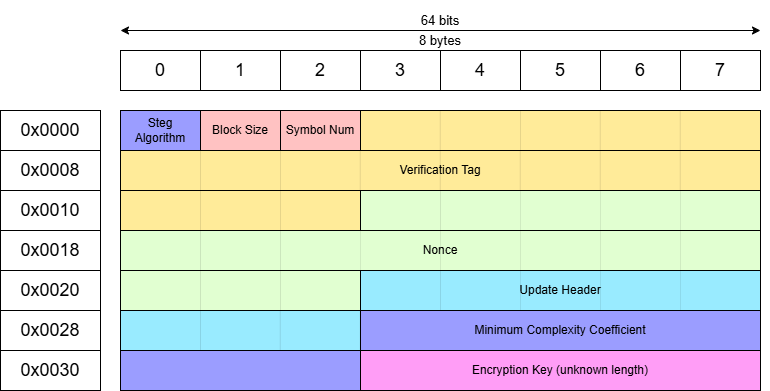

The diagram above was exported from draw.io. Its source (the exported page's mxGraphModel, read from the mxfile embedded in the PNG):
<mxGraphModel dx="838" dy="604" grid="1" gridSize="10" guides="1" tooltips="1" connect="1" arrows="1" fold="1" page="1" pageScale="1" pageWidth="850" pageHeight="1100" background="light-dark(#FFFFFF,transparent)" math="0" shadow="0">
  <root>
    <mxCell id="0" />
    <mxCell id="1" parent="0" />
    <mxCell id="p7ZoqSSwW3R7v8IuWdXx-1" value="" style="endArrow=classic;startArrow=classic;html=1;rounded=0;strokeColor=light-dark(#000000,#000000);" parent="1" edge="1">
      <mxGeometry width="50" height="50" relative="1" as="geometry">
        <mxPoint x="160" y="80" as="sourcePoint" />
        <mxPoint x="800" y="80" as="targetPoint" />
      </mxGeometry>
    </mxCell>
    <mxCell id="p7ZoqSSwW3R7v8IuWdXx-2" value="&lt;font style=&quot;font-size: 13px;&quot;&gt;64 bits&lt;/font&gt;" style="text;html=1;align=center;verticalAlign=middle;whiteSpace=wrap;rounded=0;fontColor=light-dark(#000000,#000000);" parent="1" vertex="1">
      <mxGeometry x="400" y="50" width="160" height="40" as="geometry" />
    </mxCell>
    <mxCell id="p7ZoqSSwW3R7v8IuWdXx-12" value="&lt;font style=&quot;font-size: 18px;&quot;&gt;0&lt;/font&gt;" style="rounded=0;whiteSpace=wrap;html=1;fontColor=light-dark(#000000,#000000);strokeColor=light-dark(#000000,#000000);fillColor=none;" parent="1" vertex="1">
      <mxGeometry x="160" y="100" width="80" height="40" as="geometry" />
    </mxCell>
    <mxCell id="p7ZoqSSwW3R7v8IuWdXx-13" value="&lt;font style=&quot;font-size: 18px;&quot;&gt;1&lt;/font&gt;" style="rounded=0;whiteSpace=wrap;html=1;fontColor=light-dark(#000000,#000000);strokeColor=light-dark(#000000,#000000);fillColor=none;" parent="1" vertex="1">
      <mxGeometry x="240" y="100" width="80" height="40" as="geometry" />
    </mxCell>
    <mxCell id="p7ZoqSSwW3R7v8IuWdXx-14" value="&lt;font style=&quot;font-size: 18px;&quot;&gt;2&lt;/font&gt;" style="rounded=0;whiteSpace=wrap;html=1;fontColor=light-dark(#000000,#000000);strokeColor=light-dark(#000000,#000000);fillColor=none;" parent="1" vertex="1">
      <mxGeometry x="320" y="100" width="80" height="40" as="geometry" />
    </mxCell>
    <mxCell id="p7ZoqSSwW3R7v8IuWdXx-15" value="&lt;font style=&quot;font-size: 18px;&quot;&gt;3&lt;/font&gt;" style="rounded=0;whiteSpace=wrap;html=1;fontColor=light-dark(#000000,#000000);strokeColor=light-dark(#000000,#000000);fillColor=none;" parent="1" vertex="1">
      <mxGeometry x="400" y="100" width="80" height="40" as="geometry" />
    </mxCell>
    <mxCell id="p7ZoqSSwW3R7v8IuWdXx-16" value="&lt;font style=&quot;font-size: 18px;&quot;&gt;4&lt;/font&gt;" style="rounded=0;whiteSpace=wrap;html=1;fontColor=light-dark(#000000,#000000);strokeColor=light-dark(#000000,#000000);fillColor=none;" parent="1" vertex="1">
      <mxGeometry x="480" y="100" width="80" height="40" as="geometry" />
    </mxCell>
    <mxCell id="p7ZoqSSwW3R7v8IuWdXx-17" value="&lt;font style=&quot;font-size: 18px;&quot;&gt;5&lt;/font&gt;" style="rounded=0;whiteSpace=wrap;html=1;fontColor=light-dark(#000000,#000000);strokeColor=light-dark(#000000,#000000);fillColor=none;" parent="1" vertex="1">
      <mxGeometry x="560" y="100" width="80" height="40" as="geometry" />
    </mxCell>
    <mxCell id="p7ZoqSSwW3R7v8IuWdXx-18" value="&lt;font style=&quot;font-size: 18px;&quot;&gt;6&lt;/font&gt;" style="rounded=0;whiteSpace=wrap;html=1;fontColor=light-dark(#000000,#000000);strokeColor=light-dark(#000000,#000000);fillColor=none;" parent="1" vertex="1">
      <mxGeometry x="640" y="100" width="80" height="40" as="geometry" />
    </mxCell>
    <mxCell id="p7ZoqSSwW3R7v8IuWdXx-19" value="&lt;font style=&quot;font-size: 18px;&quot;&gt;7&lt;/font&gt;" style="rounded=0;whiteSpace=wrap;html=1;fontColor=light-dark(#000000,#000000);strokeColor=light-dark(#000000,#000000);fillColor=none;" parent="1" vertex="1">
      <mxGeometry x="720" y="100" width="80" height="40" as="geometry" />
    </mxCell>
    <mxCell id="8O6xAK64tMEi8bVU9ERa-15" value="Verification Tag" style="rounded=0;whiteSpace=wrap;html=1;fontColor=light-dark(#000000,#000000);strokeColor=light-dark(#000000,#000000);fillColor=light-dark(#FFFFFF,#FFEB99);" parent="1" vertex="1">
      <mxGeometry x="160" y="200" width="640" height="40" as="geometry" />
    </mxCell>
    <mxCell id="8O6xAK64tMEi8bVU9ERa-16" value="" style="rounded=0;whiteSpace=wrap;html=1;fontColor=light-dark(#000000,#000000);strokeColor=light-dark(#000000,#000000);fillColor=light-dark(#FFFFFF,#FFEB99);" parent="1" vertex="1">
      <mxGeometry x="160" y="240" width="240" height="40" as="geometry" />
    </mxCell>
    <mxCell id="8O6xAK64tMEi8bVU9ERa-17" value="" style="rounded=0;whiteSpace=wrap;html=1;fontColor=light-dark(#000000,#000000);strokeColor=light-dark(#000000,#000000);fillColor=light-dark(#FFFFFF,#E1FFD1);" parent="1" vertex="1">
      <mxGeometry x="400" y="240" width="400" height="40" as="geometry" />
    </mxCell>
    <mxCell id="8O6xAK64tMEi8bVU9ERa-18" value="Nonce" style="rounded=0;whiteSpace=wrap;html=1;fontColor=light-dark(#000000,#000000);strokeColor=light-dark(#000000,#000000);fillColor=light-dark(#FFFFFF,#E1FFD1);" parent="1" vertex="1">
      <mxGeometry x="160" y="280" width="640" height="40" as="geometry" />
    </mxCell>
    <mxCell id="8O6xAK64tMEi8bVU9ERa-19" value="" style="rounded=0;whiteSpace=wrap;html=1;fontColor=light-dark(#000000,#000000);strokeColor=light-dark(#000000,#000000);fillColor=light-dark(#FFFFFF,#E1FFD1);" parent="1" vertex="1">
      <mxGeometry x="160" y="320" width="240" height="40" as="geometry" />
    </mxCell>
    <mxCell id="8O6xAK64tMEi8bVU9ERa-20" value="Update Header" style="rounded=0;whiteSpace=wrap;html=1;fontColor=light-dark(#000000,#000000);strokeColor=light-dark(#000000,#000000);fillColor=#99EBFF;" parent="1" vertex="1">
      <mxGeometry x="400" y="320" width="400" height="40" as="geometry" />
    </mxCell>
    <mxCell id="8O6xAK64tMEi8bVU9ERa-21" value="" style="rounded=0;whiteSpace=wrap;html=1;fontColor=light-dark(#000000,#000000);strokeColor=light-dark(#000000,#000000);fillColor=#99EBFF;" parent="1" vertex="1">
      <mxGeometry x="160" y="360" width="240" height="40" as="geometry" />
    </mxCell>
    <mxCell id="8O6xAK64tMEi8bVU9ERa-22" value="Block Size" style="rounded=0;whiteSpace=wrap;html=1;fontColor=light-dark(#000000,#000000);strokeColor=light-dark(#000000,#000000);fillColor=light-dark(#FFFFFF,#FFC2C2);" parent="1" vertex="1">
      <mxGeometry x="240" y="160" width="80" height="40" as="geometry" />
    </mxCell>
    <mxCell id="8O6xAK64tMEi8bVU9ERa-23" value="Symbol Num" style="rounded=0;whiteSpace=wrap;html=1;fontColor=light-dark(#000000,#000000);strokeColor=light-dark(#000000,#000000);fillColor=light-dark(#FFFFFF,#FFC2C2);" parent="1" vertex="1">
      <mxGeometry x="320" y="160" width="80" height="40" as="geometry" />
    </mxCell>
    <mxCell id="8O6xAK64tMEi8bVU9ERa-24" value="" style="rounded=0;whiteSpace=wrap;html=1;fontColor=light-dark(#000000,#000000);strokeColor=light-dark(#000000,#000000);fillColor=light-dark(#FFFFFF,#FFEB99);" parent="1" vertex="1">
      <mxGeometry x="400" y="160" width="400" height="40" as="geometry" />
    </mxCell>
    <mxCell id="xng7M2TVnXi9SGkKpr0K-6" value="" style="endArrow=none;html=1;rounded=0;strokeColor=#000000;strokeWidth=0;" parent="1" edge="1">
      <mxGeometry width="50" height="50" relative="1" as="geometry">
        <mxPoint x="479.77" y="200" as="sourcePoint" />
        <mxPoint x="479.77" y="160" as="targetPoint" />
      </mxGeometry>
    </mxCell>
    <mxCell id="xng7M2TVnXi9SGkKpr0K-7" value="" style="endArrow=none;html=1;rounded=0;strokeColor=#000000;strokeWidth=0;" parent="1" edge="1">
      <mxGeometry width="50" height="50" relative="1" as="geometry">
        <mxPoint x="560" y="200" as="sourcePoint" />
        <mxPoint x="560" y="160" as="targetPoint" />
      </mxGeometry>
    </mxCell>
    <mxCell id="xng7M2TVnXi9SGkKpr0K-8" value="" style="endArrow=none;html=1;rounded=0;strokeColor=#000000;strokeWidth=0;" parent="1" edge="1">
      <mxGeometry width="50" height="50" relative="1" as="geometry">
        <mxPoint x="639.77" y="200" as="sourcePoint" />
        <mxPoint x="639.77" y="160" as="targetPoint" />
      </mxGeometry>
    </mxCell>
    <mxCell id="xng7M2TVnXi9SGkKpr0K-9" value="" style="endArrow=none;html=1;rounded=0;strokeColor=#000000;strokeWidth=0;" parent="1" edge="1">
      <mxGeometry width="50" height="50" relative="1" as="geometry">
        <mxPoint x="719.77" y="200" as="sourcePoint" />
        <mxPoint x="719.77" y="160" as="targetPoint" />
      </mxGeometry>
    </mxCell>
    <mxCell id="xng7M2TVnXi9SGkKpr0K-13" value="" style="endArrow=none;html=1;rounded=0;strokeColor=#000000;strokeWidth=0;" parent="1" edge="1">
      <mxGeometry width="50" height="50" relative="1" as="geometry">
        <mxPoint x="240" y="240" as="sourcePoint" />
        <mxPoint x="240" y="200" as="targetPoint" />
      </mxGeometry>
    </mxCell>
    <mxCell id="xng7M2TVnXi9SGkKpr0K-14" value="" style="endArrow=none;html=1;rounded=0;strokeColor=#000000;strokeWidth=0;" parent="1" edge="1">
      <mxGeometry width="50" height="50" relative="1" as="geometry">
        <mxPoint x="320" y="240" as="sourcePoint" />
        <mxPoint x="320" y="200" as="targetPoint" />
      </mxGeometry>
    </mxCell>
    <mxCell id="xng7M2TVnXi9SGkKpr0K-15" value="" style="endArrow=none;html=1;rounded=0;strokeColor=#000000;strokeWidth=0;" parent="1" edge="1">
      <mxGeometry width="50" height="50" relative="1" as="geometry">
        <mxPoint x="399.77" y="240" as="sourcePoint" />
        <mxPoint x="399.77" y="200" as="targetPoint" />
      </mxGeometry>
    </mxCell>
    <mxCell id="xng7M2TVnXi9SGkKpr0K-16" value="" style="endArrow=none;html=1;rounded=0;strokeColor=#000000;strokeWidth=0;" parent="1" edge="1">
      <mxGeometry width="50" height="50" relative="1" as="geometry">
        <mxPoint x="479.77" y="240" as="sourcePoint" />
        <mxPoint x="479.77" y="200" as="targetPoint" />
      </mxGeometry>
    </mxCell>
    <mxCell id="xng7M2TVnXi9SGkKpr0K-17" value="" style="endArrow=none;html=1;rounded=0;strokeColor=#000000;strokeWidth=0;" parent="1" edge="1">
      <mxGeometry width="50" height="50" relative="1" as="geometry">
        <mxPoint x="559.7699999999999" y="240" as="sourcePoint" />
        <mxPoint x="559.7699999999999" y="200" as="targetPoint" />
      </mxGeometry>
    </mxCell>
    <mxCell id="xng7M2TVnXi9SGkKpr0K-18" value="" style="endArrow=none;html=1;rounded=0;strokeColor=#000000;strokeWidth=0;" parent="1" edge="1">
      <mxGeometry width="50" height="50" relative="1" as="geometry">
        <mxPoint x="639.77" y="240" as="sourcePoint" />
        <mxPoint x="639.77" y="200" as="targetPoint" />
      </mxGeometry>
    </mxCell>
    <mxCell id="xng7M2TVnXi9SGkKpr0K-19" value="" style="endArrow=none;html=1;rounded=0;strokeColor=#000000;strokeWidth=0;" parent="1" edge="1">
      <mxGeometry width="50" height="50" relative="1" as="geometry">
        <mxPoint x="719.77" y="240" as="sourcePoint" />
        <mxPoint x="719.77" y="200" as="targetPoint" />
      </mxGeometry>
    </mxCell>
    <mxCell id="xng7M2TVnXi9SGkKpr0K-20" value="" style="endArrow=none;html=1;rounded=0;strokeColor=#000000;strokeWidth=0;" parent="1" edge="1">
      <mxGeometry width="50" height="50" relative="1" as="geometry">
        <mxPoint x="240" y="280" as="sourcePoint" />
        <mxPoint x="240" y="240" as="targetPoint" />
      </mxGeometry>
    </mxCell>
    <mxCell id="xng7M2TVnXi9SGkKpr0K-21" value="&lt;font style=&quot;font-size: 18px;&quot;&gt;0x0000&lt;/font&gt;" style="rounded=0;whiteSpace=wrap;html=1;fontColor=light-dark(#000000,#000000);strokeColor=light-dark(#000000,#000000);fillColor=none;" parent="1" vertex="1">
      <mxGeometry x="40" y="160" width="100" height="40" as="geometry" />
    </mxCell>
    <mxCell id="xng7M2TVnXi9SGkKpr0K-22" value="&lt;font style=&quot;font-size: 18px;&quot;&gt;0x0008&lt;/font&gt;" style="rounded=0;whiteSpace=wrap;html=1;fontColor=light-dark(#000000,#000000);strokeColor=light-dark(#000000,#000000);fillColor=none;" parent="1" vertex="1">
      <mxGeometry x="40" y="200" width="100" height="40" as="geometry" />
    </mxCell>
    <mxCell id="xng7M2TVnXi9SGkKpr0K-25" value="&lt;font style=&quot;font-size: 18px;&quot;&gt;0x0010&lt;/font&gt;" style="rounded=0;whiteSpace=wrap;html=1;fontColor=light-dark(#000000,#000000);strokeColor=light-dark(#000000,#000000);fillColor=none;" parent="1" vertex="1">
      <mxGeometry x="40" y="240" width="100" height="40" as="geometry" />
    </mxCell>
    <mxCell id="xng7M2TVnXi9SGkKpr0K-26" value="&lt;font style=&quot;font-size: 18px;&quot;&gt;0x0018&lt;/font&gt;" style="rounded=0;whiteSpace=wrap;html=1;fontColor=light-dark(#000000,#000000);strokeColor=light-dark(#000000,#000000);fillColor=none;" parent="1" vertex="1">
      <mxGeometry x="40" y="280" width="100" height="40" as="geometry" />
    </mxCell>
    <mxCell id="xng7M2TVnXi9SGkKpr0K-27" value="&lt;font style=&quot;font-size: 18px;&quot;&gt;0x0020&lt;/font&gt;" style="rounded=0;whiteSpace=wrap;html=1;fontColor=light-dark(#000000,#000000);strokeColor=light-dark(#000000,#000000);fillColor=none;" parent="1" vertex="1">
      <mxGeometry x="40" y="320" width="100" height="40" as="geometry" />
    </mxCell>
    <mxCell id="xng7M2TVnXi9SGkKpr0K-28" value="&lt;font style=&quot;font-size: 18px;&quot;&gt;0x0028&lt;/font&gt;" style="rounded=0;whiteSpace=wrap;html=1;fontColor=light-dark(#000000,#000000);strokeColor=light-dark(#000000,#000000);fillColor=none;" parent="1" vertex="1">
      <mxGeometry x="40" y="360" width="100" height="40" as="geometry" />
    </mxCell>
    <mxCell id="xng7M2TVnXi9SGkKpr0K-69" value="&lt;font style=&quot;font-size: 13px;&quot;&gt;8 bytes&lt;/font&gt;" style="text;html=1;align=center;verticalAlign=middle;whiteSpace=wrap;rounded=0;fontColor=light-dark(#000000,#000000);" parent="1" vertex="1">
      <mxGeometry x="400" y="70" width="160" height="40" as="geometry" />
    </mxCell>
    <mxCell id="xng7M2TVnXi9SGkKpr0K-70" value="" style="endArrow=none;html=1;rounded=0;strokeColor=#000000;strokeWidth=0;" parent="1" edge="1">
      <mxGeometry width="50" height="50" relative="1" as="geometry">
        <mxPoint x="399.77" y="280" as="sourcePoint" />
        <mxPoint x="399.77" y="240" as="targetPoint" />
      </mxGeometry>
    </mxCell>
    <mxCell id="xng7M2TVnXi9SGkKpr0K-71" value="" style="endArrow=none;html=1;rounded=0;strokeColor=#000000;strokeWidth=0;" parent="1" edge="1">
      <mxGeometry width="50" height="50" relative="1" as="geometry">
        <mxPoint x="480" y="280" as="sourcePoint" />
        <mxPoint x="480" y="240" as="targetPoint" />
      </mxGeometry>
    </mxCell>
    <mxCell id="xng7M2TVnXi9SGkKpr0K-72" value="" style="endArrow=none;html=1;rounded=0;strokeColor=#000000;strokeWidth=0;" parent="1" edge="1">
      <mxGeometry width="50" height="50" relative="1" as="geometry">
        <mxPoint x="559.77" y="280" as="sourcePoint" />
        <mxPoint x="559.77" y="240" as="targetPoint" />
      </mxGeometry>
    </mxCell>
    <mxCell id="xng7M2TVnXi9SGkKpr0K-73" value="" style="endArrow=none;html=1;rounded=0;strokeColor=#000000;strokeWidth=0;" parent="1" edge="1">
      <mxGeometry width="50" height="50" relative="1" as="geometry">
        <mxPoint x="639.77" y="280" as="sourcePoint" />
        <mxPoint x="639.77" y="240" as="targetPoint" />
      </mxGeometry>
    </mxCell>
    <mxCell id="xng7M2TVnXi9SGkKpr0K-74" value="" style="endArrow=none;html=1;rounded=0;strokeColor=#000000;strokeWidth=0;" parent="1" edge="1">
      <mxGeometry width="50" height="50" relative="1" as="geometry">
        <mxPoint x="719.77" y="280" as="sourcePoint" />
        <mxPoint x="719.77" y="240" as="targetPoint" />
      </mxGeometry>
    </mxCell>
    <mxCell id="xng7M2TVnXi9SGkKpr0K-75" value="" style="endArrow=none;html=1;rounded=0;strokeColor=#000000;strokeWidth=0;" parent="1" edge="1">
      <mxGeometry width="50" height="50" relative="1" as="geometry">
        <mxPoint x="240" y="320" as="sourcePoint" />
        <mxPoint x="240" y="280" as="targetPoint" />
      </mxGeometry>
    </mxCell>
    <mxCell id="xng7M2TVnXi9SGkKpr0K-76" value="" style="endArrow=none;html=1;rounded=0;strokeColor=#000000;strokeWidth=0;" parent="1" edge="1">
      <mxGeometry width="50" height="50" relative="1" as="geometry">
        <mxPoint x="320" y="320" as="sourcePoint" />
        <mxPoint x="320" y="280" as="targetPoint" />
      </mxGeometry>
    </mxCell>
    <mxCell id="xng7M2TVnXi9SGkKpr0K-77" value="" style="endArrow=none;html=1;rounded=0;strokeColor=#000000;strokeWidth=0;" parent="1" edge="1">
      <mxGeometry width="50" height="50" relative="1" as="geometry">
        <mxPoint x="399.77" y="320" as="sourcePoint" />
        <mxPoint x="399.77" y="280" as="targetPoint" />
      </mxGeometry>
    </mxCell>
    <mxCell id="xng7M2TVnXi9SGkKpr0K-78" value="" style="endArrow=none;html=1;rounded=0;strokeColor=#000000;strokeWidth=0;" parent="1" edge="1">
      <mxGeometry width="50" height="50" relative="1" as="geometry">
        <mxPoint x="479.77" y="320" as="sourcePoint" />
        <mxPoint x="479.77" y="280" as="targetPoint" />
      </mxGeometry>
    </mxCell>
    <mxCell id="xng7M2TVnXi9SGkKpr0K-79" value="" style="endArrow=none;html=1;rounded=0;strokeColor=#000000;strokeWidth=0;" parent="1" edge="1">
      <mxGeometry width="50" height="50" relative="1" as="geometry">
        <mxPoint x="559.7699999999999" y="320" as="sourcePoint" />
        <mxPoint x="559.7699999999999" y="280" as="targetPoint" />
      </mxGeometry>
    </mxCell>
    <mxCell id="xng7M2TVnXi9SGkKpr0K-80" value="" style="endArrow=none;html=1;rounded=0;strokeColor=#000000;strokeWidth=0;" parent="1" edge="1">
      <mxGeometry width="50" height="50" relative="1" as="geometry">
        <mxPoint x="639.77" y="320" as="sourcePoint" />
        <mxPoint x="639.77" y="280" as="targetPoint" />
      </mxGeometry>
    </mxCell>
    <mxCell id="xng7M2TVnXi9SGkKpr0K-81" value="" style="endArrow=none;html=1;rounded=0;strokeColor=#000000;strokeWidth=0;" parent="1" edge="1">
      <mxGeometry width="50" height="50" relative="1" as="geometry">
        <mxPoint x="719.77" y="320" as="sourcePoint" />
        <mxPoint x="719.77" y="280" as="targetPoint" />
      </mxGeometry>
    </mxCell>
    <mxCell id="xng7M2TVnXi9SGkKpr0K-82" value="" style="endArrow=none;html=1;rounded=0;strokeColor=#000000;strokeWidth=0;" parent="1" edge="1">
      <mxGeometry width="50" height="50" relative="1" as="geometry">
        <mxPoint x="240" y="360" as="sourcePoint" />
        <mxPoint x="240" y="320" as="targetPoint" />
      </mxGeometry>
    </mxCell>
    <mxCell id="xng7M2TVnXi9SGkKpr0K-83" value="" style="endArrow=none;html=1;rounded=0;strokeColor=#000000;strokeWidth=0;" parent="1" edge="1">
      <mxGeometry width="50" height="50" relative="1" as="geometry">
        <mxPoint x="399.77" y="360" as="sourcePoint" />
        <mxPoint x="399.77" y="320" as="targetPoint" />
      </mxGeometry>
    </mxCell>
    <mxCell id="xng7M2TVnXi9SGkKpr0K-84" value="" style="endArrow=none;html=1;rounded=0;strokeColor=#000000;strokeWidth=0;" parent="1" edge="1">
      <mxGeometry width="50" height="50" relative="1" as="geometry">
        <mxPoint x="480" y="360" as="sourcePoint" />
        <mxPoint x="480" y="320" as="targetPoint" />
      </mxGeometry>
    </mxCell>
    <mxCell id="xng7M2TVnXi9SGkKpr0K-85" value="" style="endArrow=none;html=1;rounded=0;strokeColor=#000000;strokeWidth=0;" parent="1" edge="1">
      <mxGeometry width="50" height="50" relative="1" as="geometry">
        <mxPoint x="559.77" y="360" as="sourcePoint" />
        <mxPoint x="559.77" y="320" as="targetPoint" />
      </mxGeometry>
    </mxCell>
    <mxCell id="xng7M2TVnXi9SGkKpr0K-86" value="" style="endArrow=none;html=1;rounded=0;strokeColor=#000000;strokeWidth=0;" parent="1" edge="1">
      <mxGeometry width="50" height="50" relative="1" as="geometry">
        <mxPoint x="639.77" y="360" as="sourcePoint" />
        <mxPoint x="639.77" y="320" as="targetPoint" />
      </mxGeometry>
    </mxCell>
    <mxCell id="xng7M2TVnXi9SGkKpr0K-87" value="" style="endArrow=none;html=1;rounded=0;strokeColor=#000000;strokeWidth=0;" parent="1" edge="1">
      <mxGeometry width="50" height="50" relative="1" as="geometry">
        <mxPoint x="719.77" y="360" as="sourcePoint" />
        <mxPoint x="719.77" y="320" as="targetPoint" />
      </mxGeometry>
    </mxCell>
    <mxCell id="xng7M2TVnXi9SGkKpr0K-88" value="" style="endArrow=none;html=1;rounded=0;strokeColor=#000000;strokeWidth=0;" parent="1" edge="1">
      <mxGeometry width="50" height="50" relative="1" as="geometry">
        <mxPoint x="240" y="400" as="sourcePoint" />
        <mxPoint x="240" y="360" as="targetPoint" />
      </mxGeometry>
    </mxCell>
    <mxCell id="xng7M2TVnXi9SGkKpr0K-89" value="" style="endArrow=none;html=1;rounded=0;strokeColor=#000000;strokeWidth=0;" parent="1" edge="1">
      <mxGeometry width="50" height="50" relative="1" as="geometry">
        <mxPoint x="399.77" y="400" as="sourcePoint" />
        <mxPoint x="399.77" y="360" as="targetPoint" />
      </mxGeometry>
    </mxCell>
    <mxCell id="xng7M2TVnXi9SGkKpr0K-90" value="" style="endArrow=none;html=1;rounded=0;strokeColor=#000000;strokeWidth=0;" parent="1" edge="1">
      <mxGeometry width="50" height="50" relative="1" as="geometry">
        <mxPoint x="480" y="400" as="sourcePoint" />
        <mxPoint x="480" y="360" as="targetPoint" />
      </mxGeometry>
    </mxCell>
    <mxCell id="xng7M2TVnXi9SGkKpr0K-91" value="" style="endArrow=none;html=1;rounded=0;strokeColor=#000000;strokeWidth=0;" parent="1" source="xng7M2TVnXi9SGkKpr0K-2" edge="1">
      <mxGeometry width="50" height="50" relative="1" as="geometry">
        <mxPoint x="559.77" y="400" as="sourcePoint" />
        <mxPoint x="559.77" y="360" as="targetPoint" />
      </mxGeometry>
    </mxCell>
    <mxCell id="xng7M2TVnXi9SGkKpr0K-92" value="" style="endArrow=none;html=1;rounded=0;strokeColor=#000000;strokeWidth=0;" parent="1" edge="1">
      <mxGeometry width="50" height="50" relative="1" as="geometry">
        <mxPoint x="639.77" y="400" as="sourcePoint" />
        <mxPoint x="639.77" y="360" as="targetPoint" />
      </mxGeometry>
    </mxCell>
    <mxCell id="xng7M2TVnXi9SGkKpr0K-93" value="" style="endArrow=none;html=1;rounded=0;strokeColor=#000000;strokeWidth=0;" parent="1" edge="1">
      <mxGeometry width="50" height="50" relative="1" as="geometry">
        <mxPoint x="719.77" y="400" as="sourcePoint" />
        <mxPoint x="719.77" y="360" as="targetPoint" />
      </mxGeometry>
    </mxCell>
    <mxCell id="m7WlQ-q-uPhTUYHKb1zN-1" value="Steg Algorithm" style="rounded=0;whiteSpace=wrap;html=1;fontColor=light-dark(#000000,#000000);strokeColor=light-dark(#000000,#000000);fillColor=#9B9DFF;" parent="1" vertex="1">
      <mxGeometry x="160" y="160" width="80" height="40" as="geometry" />
    </mxCell>
    <mxCell id="m7WlQ-q-uPhTUYHKb1zN-2" value="" style="endArrow=none;html=1;rounded=0;strokeColor=#000000;strokeWidth=0;" parent="1" edge="1">
      <mxGeometry width="50" height="50" relative="1" as="geometry">
        <mxPoint x="320" y="280" as="sourcePoint" />
        <mxPoint x="320" y="240" as="targetPoint" />
      </mxGeometry>
    </mxCell>
    <mxCell id="m7WlQ-q-uPhTUYHKb1zN-4" value="" style="endArrow=none;html=1;rounded=0;strokeColor=#000000;strokeWidth=0;" parent="1" target="xng7M2TVnXi9SGkKpr0K-2" edge="1">
      <mxGeometry width="50" height="50" relative="1" as="geometry">
        <mxPoint x="559.77" y="400" as="sourcePoint" />
        <mxPoint x="559.77" y="360" as="targetPoint" />
      </mxGeometry>
    </mxCell>
    <mxCell id="xng7M2TVnXi9SGkKpr0K-2" value="Encryption Key (u&lt;span style=&quot;background-color: transparent;&quot;&gt;nknown length)&lt;/span&gt;" style="rounded=0;whiteSpace=wrap;html=1;fontColor=light-dark(#000000,#000000);strokeColor=light-dark(#000000,#000000);fillColor=#FF9DF6;" parent="1" vertex="1">
      <mxGeometry x="400" y="400" width="400" height="40" as="geometry" />
    </mxCell>
    <mxCell id="m7WlQ-q-uPhTUYHKb1zN-14" value="" style="endArrow=none;html=1;rounded=0;strokeColor=#000000;strokeWidth=0;" parent="1" edge="1">
      <mxGeometry width="50" height="50" relative="1" as="geometry">
        <mxPoint x="160" y="399.9999999999999" as="sourcePoint" />
        <mxPoint x="160" y="359.9999999999999" as="targetPoint" />
      </mxGeometry>
    </mxCell>
    <mxCell id="m7WlQ-q-uPhTUYHKb1zN-16" value="" style="endArrow=none;html=1;rounded=0;strokeColor=#000000;strokeWidth=0;" parent="1" edge="1">
      <mxGeometry width="50" height="50" relative="1" as="geometry">
        <mxPoint x="319.77" y="399.9999999999999" as="sourcePoint" />
        <mxPoint x="319.77" y="359.9999999999999" as="targetPoint" />
      </mxGeometry>
    </mxCell>
    <mxCell id="m7WlQ-q-uPhTUYHKb1zN-17" value="" style="endArrow=none;html=1;rounded=0;strokeColor=#000000;strokeWidth=0;" parent="1" edge="1">
      <mxGeometry width="50" height="50" relative="1" as="geometry">
        <mxPoint x="399.77" y="399.9999999999999" as="sourcePoint" />
        <mxPoint x="399.77" y="359.9999999999999" as="targetPoint" />
      </mxGeometry>
    </mxCell>
    <mxCell id="m7WlQ-q-uPhTUYHKb1zN-18" value="" style="endArrow=none;html=1;rounded=0;strokeColor=#000000;strokeWidth=0;" parent="1" edge="1">
      <mxGeometry width="50" height="50" relative="1" as="geometry">
        <mxPoint x="479.76999999999987" y="399.9999999999999" as="sourcePoint" />
        <mxPoint x="479.76999999999987" y="359.9999999999999" as="targetPoint" />
      </mxGeometry>
    </mxCell>
    <mxCell id="m7WlQ-q-uPhTUYHKb1zN-19" value="" style="endArrow=none;html=1;rounded=0;strokeColor=#000000;strokeWidth=0;" parent="1" edge="1">
      <mxGeometry width="50" height="50" relative="1" as="geometry">
        <mxPoint x="559.77" y="399.9999999999999" as="sourcePoint" />
        <mxPoint x="559.77" y="359.9999999999999" as="targetPoint" />
      </mxGeometry>
    </mxCell>
    <mxCell id="m7WlQ-q-uPhTUYHKb1zN-20" value="" style="endArrow=none;html=1;rounded=0;strokeColor=#000000;strokeWidth=0;" parent="1" edge="1">
      <mxGeometry width="50" height="50" relative="1" as="geometry">
        <mxPoint x="639.77" y="399.9999999999999" as="sourcePoint" />
        <mxPoint x="639.77" y="359.9999999999999" as="targetPoint" />
      </mxGeometry>
    </mxCell>
    <mxCell id="m7WlQ-q-uPhTUYHKb1zN-21" value="" style="endArrow=none;html=1;rounded=0;strokeColor=#000000;strokeWidth=0;" parent="1" edge="1">
      <mxGeometry width="50" height="50" relative="1" as="geometry">
        <mxPoint x="719.77" y="400" as="sourcePoint" />
        <mxPoint x="719.77" y="360" as="targetPoint" />
      </mxGeometry>
    </mxCell>
    <mxCell id="m7WlQ-q-uPhTUYHKb1zN-22" value="" style="endArrow=none;html=1;rounded=0;strokeColor=#000000;strokeWidth=0;" parent="1" edge="1">
      <mxGeometry width="50" height="50" relative="1" as="geometry">
        <mxPoint x="320" y="360" as="sourcePoint" />
        <mxPoint x="320" y="320" as="targetPoint" />
      </mxGeometry>
    </mxCell>
    <mxCell id="m7WlQ-q-uPhTUYHKb1zN-23" value="&lt;font&gt;Minimum Complexity Coefficient&lt;/font&gt;" style="rounded=0;whiteSpace=wrap;html=1;fontColor=light-dark(#000000,#000000);strokeColor=light-dark(#000000,#000000);fillColor=#9B9DFF;" parent="1" vertex="1">
      <mxGeometry x="400" y="360" width="400" height="40" as="geometry" />
    </mxCell>
    <mxCell id="TgQ3jmUYVz-38ShLT7T_-1" value="" style="rounded=0;whiteSpace=wrap;html=1;fontColor=light-dark(#000000,#000000);strokeColor=light-dark(#000000,#000000);fillColor=#9B9DFF;" vertex="1" parent="1">
      <mxGeometry x="160" y="400" width="240" height="40" as="geometry" />
    </mxCell>
    <mxCell id="TgQ3jmUYVz-38ShLT7T_-2" value="&lt;font style=&quot;font-size: 18px;&quot;&gt;0x0030&lt;/font&gt;" style="rounded=0;whiteSpace=wrap;html=1;fontColor=light-dark(#000000,#000000);strokeColor=light-dark(#000000,#000000);fillColor=none;" vertex="1" parent="1">
      <mxGeometry x="40" y="400" width="100" height="40" as="geometry" />
    </mxCell>
  </root>
</mxGraphModel>